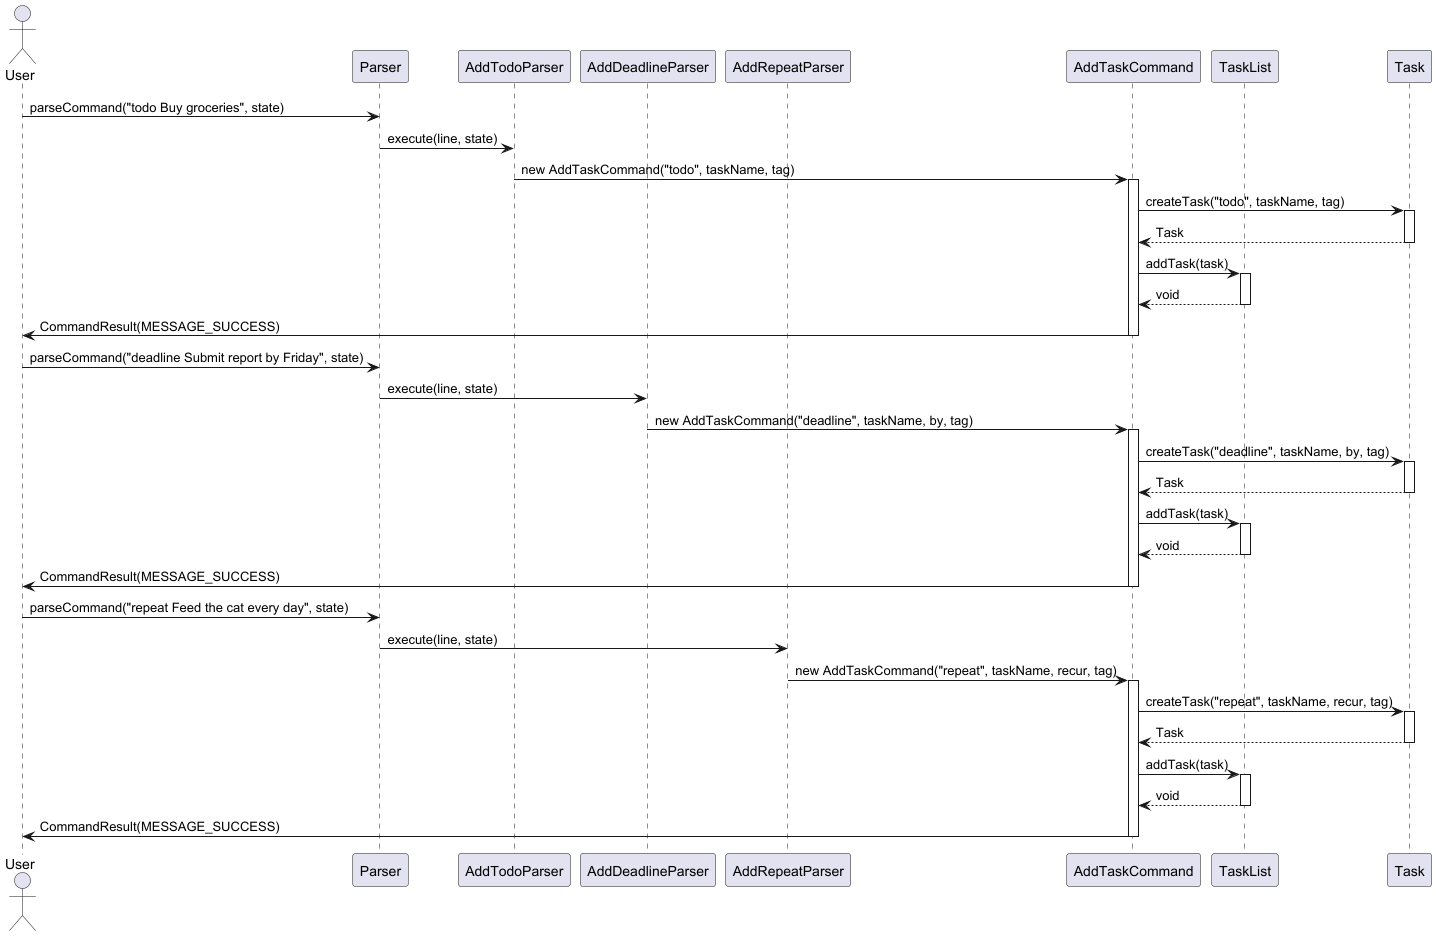

The diagram above was rendered by PlantUML. Its source (embedded in the PNG):
@startuml
'https://plantuml.com/sequence-diagram

actor User
participant "Parser" as parser
participant "AddTodoParser" as todoParser
participant "AddDeadlineParser" as deadlineParser
participant "AddRepeatParser" as repeatParser
participant "AddTaskCommand" as addTaskCommand
participant "TaskList" as taskList
participant "Task" as task

User -> parser : parseCommand("todo Buy groceries", state)
parser -> todoParser : execute(line, state)
todoParser -> addTaskCommand : new AddTaskCommand("todo", taskName, tag)
activate addTaskCommand
addTaskCommand -> task : createTask("todo", taskName, tag)
activate task
task --> addTaskCommand : Task
deactivate task
addTaskCommand -> taskList : addTask(task)
activate taskList
taskList --> addTaskCommand : void
deactivate taskList
addTaskCommand -> User : CommandResult(MESSAGE_SUCCESS)
deactivate addTaskCommand

User -> parser : parseCommand("deadline Submit report by Friday", state)
parser -> deadlineParser : execute(line, state)
deadlineParser -> addTaskCommand : new AddTaskCommand("deadline", taskName, by, tag)
activate addTaskCommand
addTaskCommand -> task : createTask("deadline", taskName, by, tag)
activate task
task --> addTaskCommand : Task
deactivate task
addTaskCommand -> taskList : addTask(task)
activate taskList
taskList --> addTaskCommand : void
deactivate taskList
addTaskCommand -> User : CommandResult(MESSAGE_SUCCESS)
deactivate addTaskCommand

User -> parser : parseCommand("repeat Feed the cat every day", state)
parser -> repeatParser : execute(line, state)
repeatParser -> addTaskCommand : new AddTaskCommand("repeat", taskName, recur, tag)
activate addTaskCommand
addTaskCommand -> task : createTask("repeat", taskName, recur, tag)
activate task
task --> addTaskCommand : Task
deactivate task
addTaskCommand -> taskList : addTask(task)
activate taskList
taskList --> addTaskCommand : void
deactivate taskList
addTaskCommand -> User : CommandResult(MESSAGE_SUCCESS)
deactivate addTaskCommand
@enduml